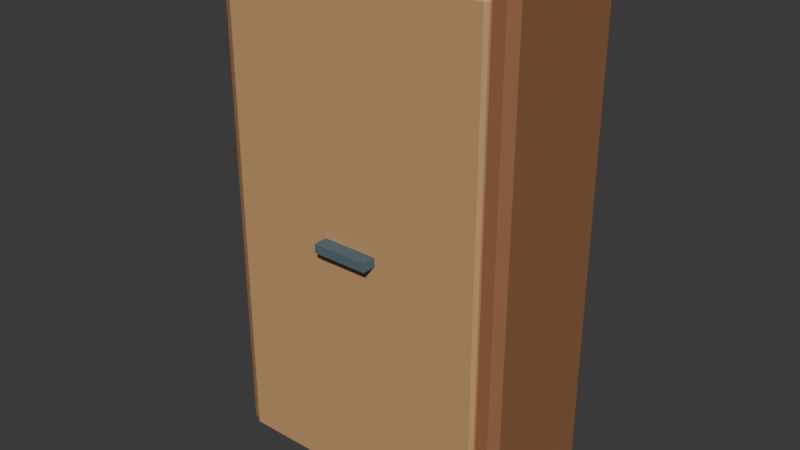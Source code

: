 # Source: wardrobe.blend  (saved by Blender 5.2.45; exported with 4.5.12 LTS)
import bpy
from mathutils import Matrix  # noqa: F401  (used for matrix-valued properties, if any)

bpy.ops.wm.read_factory_settings(use_empty=True)
scene = bpy.context.scene
scene.name = 'Scene'

# ---- collections
col_collection = bpy.data.collections.new('Collection'); scene.collection.children.link(col_collection)

# ---- materials (node trees are filled in below, after node groups)
mat_wardrobe_palette = bpy.data.materials.new('wardrobe palette')

# ---- material node trees
mat_wardrobe_palette.use_nodes = True; mat_wardrobe_palette.node_tree.nodes.clear()
_N = mat_wardrobe_palette.node_tree.nodes; _L = mat_wardrobe_palette.node_tree.links
n0 = _N.new('ShaderNodeBsdfPrincipled'); n0.name = 'Principled BSDF'; n0.location = (-200, 100)
n0.inputs[2].default_value = 0.78
n0.inputs[10].default_value = 0.005
n1 = _N.new('ShaderNodeOutputMaterial'); n1.name = 'Material Output'; n1.location = (200, 100)
n2 = _N.new('ShaderNodeVertexColor'); n2.name = 'Color Attribute'; n2.location = (0, 0)
n2.layer_name = 'Color'
_L.new(n0.outputs[0], n1.inputs[0])
_L.new(n2.outputs[0], n0.inputs[0])
n1.is_active_output = True

# ---- world
world_world = bpy.data.worlds.new('World'); scene.world = world_world
world_world.use_nodes = True; world_world.node_tree.nodes.clear()
_N = world_world.node_tree.nodes; _L = world_world.node_tree.links
n0 = _N.new('ShaderNodeOutputWorld'); n0.name = 'World Output'; n0.location = (200, 100)
n1 = _N.new('ShaderNodeBackground'); n1.name = 'Background'; n1.location = (-200, 100)
n1.inputs[0].default_value = (0.05088, 0.05088, 0.05088, 1.0)
_L.new(n1.outputs[0], n0.inputs[0])
n0.is_active_output = True
world_world.color = (0.05088, 0.05088, 0.05088)
world_world.sun_shadow_jitter_overblur = 0.0

# ---- meshes
me_cube_158 = bpy.data.meshes.new('Cube.158')
me_cube_158.from_pydata([(-0.57, -0.245, -1.0), (-0.57, -0.275, -0.97), (-0.6, -0.245, -0.97), (-0.57, -0.275, 0.97), (-0.57, -0.245, 1.0), (-0.6, -0.245, 0.97), (-0.57, 0.245, -1.0), (-0.6, 0.245, -0.97), (-0.57, 0.275, -0.97), (-0.57, 0.245, 1.0), (-0.57, 0.275, 0.97), (-0.6, 0.245, 0.97), (0.57, -0.245, -1.0), (0.6, -0.245, -0.97), (0.57, -0.275, -0.97), (0.57, -0.245, 1.0), (0.57, -0.275, 0.97), (0.6, -0.245, 0.97), (0.57, 0.245, -1.0), (0.57, 0.275, -0.97), (0.6, 0.245, -0.97), (0.57, 0.245, 1.0), (0.6, 0.245, 0.97), (0.57, 0.275, 0.97), (-0.516, -0.2955, -0.965), (-0.516, -0.3075, -0.953), (-0.528, -0.2955, -0.953), (-0.516, -0.3075, 0.953), (-0.516, -0.2955, 0.965), (-0.528, -0.2955, 0.953), (-0.516, -0.2845, -0.965), (-0.528, -0.2845, -0.953), (-0.516, -0.2725, -0.953), (-0.516, -0.2845, 0.965), (-0.516, -0.2725, 0.953), (-0.528, -0.2845, 0.953), (0.516, -0.2955, -0.965), (0.528, -0.2955, -0.953), (0.516, -0.3075, -0.953), (0.516, -0.2955, 0.965), (0.516, -0.3075, 0.953), (0.528, -0.2955, 0.953), (0.516, -0.2845, -0.965), (0.516, -0.2725, -0.953), (0.528, -0.2845, -0.953), (0.516, -0.2845, 0.965), (0.528, -0.2845, 0.953), (0.516, -0.2725, 0.953), (-0.11, -0.3625, -0.0175), (-0.11, -0.3625, 0.0175), (-0.11, -0.3075, -0.0175), (-0.11, -0.3075, 0.0175), (0.11, -0.3625, -0.0175), (0.11, -0.3625, 0.0175), (0.11, -0.3075, -0.0175), (0.11, -0.3075, 0.0175)], [], [(0, 1, 2), (3, 4, 5), (6, 7, 8), (9, 10, 11), (12, 13, 14), (15, 16, 17), (18, 19, 20), (21, 22, 23), (6, 0, 2, 7), (1, 3, 5, 2), (4, 9, 11, 5), (10, 8, 7, 11), (18, 6, 8, 19), (9, 21, 23, 10), (22, 20, 19, 23), (12, 18, 20, 13), (21, 15, 17, 22), (16, 14, 13, 17), (0, 12, 14, 1), (15, 4, 3, 16), (6, 18, 12, 0), (2, 5, 11, 7), (14, 16, 3, 1), (21, 9, 4, 15), (8, 10, 23, 19), (20, 22, 17, 13), (24, 25, 26), (27, 28, 29), (30, 31, 32), (33, 34, 35), (36, 37, 38), (39, 40, 41), (42, 43, 44), (45, 46, 47), (30, 24, 26, 31), (25, 27, 29, 26), (28, 33, 35, 29), (34, 32, 31, 35), (42, 30, 32, 43), (33, 45, 47, 34), (46, 44, 43, 47), (36, 42, 44, 37), (45, 39, 41, 46), (40, 38, 37, 41), (24, 36, 38, 25), (39, 28, 27, 40), (30, 42, 36, 24), (26, 29, 35, 31), (38, 40, 27, 25), (45, 33, 28, 39), (32, 34, 47, 43), (44, 46, 41, 37), (48, 49, 51, 50), (50, 51, 55, 54), (54, 55, 53, 52), (52, 53, 49, 48), (50, 54, 52, 48), (55, 51, 49, 53)])
_uv = me_cube_158.uv_layers.new(name='UVMap')
_uv.uv.foreach_set('vector', [0.1312, 0.7364, 0.1312, 0.75, 0.125, 0.7364, 0.6213, 0.0, 0.625, 0.01364, 0.6213, 0.01364, 0.1313, 0.5136, 0.125, 0.5136, 0.1312, 0.5, 0.625, 0.243, 0.6213, 0.2547, 0.6213, 0.2364, 0.3688, 0.7364, 0.3778, 0.7364, 0.3738, 0.7531, 0.6281, 0.7463, 0.6213, 0.7562, 0.6213, 0.7398, 0.3688, 0.5136, 0.3738, 0.4969, 0.3778, 0.5136, 0.6281, 0.5037, 0.6213, 0.5102, 0.6213, 0.4938, 0.1313, 0.5136, 0.1312, 0.7364, 0.125, 0.7364, 0.125, 0.5136, 0.3787, 0.0, 0.6213, 0.0, 0.6213, 0.01364, 0.3787, 0.01364, 0.625, 0.01364, 0.625, 0.243, 0.6213, 0.2364, 0.6213, 0.01364, 0.6213, 0.2547, 0.3787, 0.2562, 0.3787, 0.2364, 0.6213, 0.2364, 0.3688, 0.5136, 0.1313, 0.5136, 0.1312, 0.5, 0.3738, 0.4969, 0.625, 0.243, 0.6281, 0.5037, 0.6213, 0.4938, 0.6213, 0.2547, 0.6213, 0.5102, 0.3778, 0.5136, 0.3738, 0.4969, 0.6213, 0.4938, 0.3688, 0.7364, 0.3688, 0.5136, 0.3778, 0.5136, 0.3778, 0.7364, 0.6281, 0.5037, 0.6281, 0.7463, 0.6213, 0.7398, 0.6213, 0.5102, 0.6213, 0.7562, 0.3738, 0.7531, 0.3778, 0.7364, 0.6213, 0.7398, 0.1312, 0.7364, 0.3688, 0.7364, 0.3738, 0.7531, 0.1312, 0.75, 0.6281, 0.7463, 0.625, 0.9938, 0.6213, 0.9937, 0.6213, 0.7562, 0.1313, 0.5136, 0.3688, 0.5136, 0.3688, 0.7364, 0.1312, 0.7364, 0.3787, 0.01364, 0.6213, 0.01364, 0.6213, 0.2364, 0.3787, 0.2364, 0.3738, 0.7531, 0.6213, 0.7562, 0.6213, 0.9937, 0.3787, 0.9938, 0.6281, 0.5037, 0.8688, 0.5136, 0.8688, 0.7364, 0.6281, 0.7463, 0.3787, 0.2562, 0.6213, 0.2547, 0.6213, 0.4938, 0.3738, 0.4969, 0.3778, 0.5136, 0.6213, 0.5102, 0.6213, 0.7398, 0.3778, 0.7364, 0.1278, 0.6643, 0.1278, 0.75, 0.125, 0.6643, 0.6234, 0.9972, 0.625, 0.9972, 0.6234, 1.0, 0.1278, 0.5857, 0.125, 0.5857, 0.1278, 0.5, 0.625, 0.2233, 0.6234, 0.2528, 0.6234, 0.1857, 0.3722, 0.6643, 0.3762, 0.6643, 0.3744, 0.7514, 0.6264, 0.7086, 0.6234, 0.7528, 0.6234, 0.6857, 0.3722, 0.5857, 0.3744, 0.4986, 0.3762, 0.5857, 0.6264, 0.5636, 0.6234, 0.5857, 0.6234, 0.4979, 0.1278, 0.5857, 0.1278, 0.6643, 0.125, 0.6643, 0.125, 0.5857, 0.3766, 0.0, 0.6234, 0.0, 0.6234, 0.08571, 0.3766, 0.08571, 0.625, 0.08571, 0.625, 0.2233, 0.6234, 0.1857, 0.6234, 0.08571, 0.6234, 0.2528, 0.3766, 0.2528, 0.3766, 0.1643, 0.6234, 0.1857, 0.3722, 0.5857, 0.1278, 0.5857, 0.1278, 0.5, 0.3744, 0.4986, 0.625, 0.2233, 0.6264, 0.5636, 0.6234, 0.4979, 0.6234, 0.2528, 0.6234, 0.5857, 0.3762, 0.5857, 0.3744, 0.4986, 0.6234, 0.4979, 0.3722, 0.6643, 0.3722, 0.5857, 0.3762, 0.5857, 0.3762, 0.6643, 0.6264, 0.5636, 0.6264, 0.7086, 0.6234, 0.6857, 0.6234, 0.5857, 0.6234, 0.7528, 0.3744, 0.7514, 0.3762, 0.6643, 0.6234, 0.6857, 0.1278, 0.6643, 0.3722, 0.6643, 0.3744, 0.7514, 0.1278, 0.75, 0.6264, 0.7086, 0.625, 0.9972, 0.6234, 0.9972, 0.6234, 0.7528, 0.1278, 0.5857, 0.3722, 0.5857, 0.3722, 0.6643, 0.1278, 0.6643, 0.3766, 0.08571, 0.6234, 0.08571, 0.6234, 0.1857, 0.3766, 0.1643, 0.3744, 0.7514, 0.6234, 0.7528, 0.6234, 0.9972, 0.3766, 0.9972, 0.6264, 0.5636, 0.8722, 0.5857, 0.8722, 0.6643, 0.6264, 0.7086, 0.3766, 0.2528, 0.6234, 0.2528, 0.6234, 0.4979, 0.3744, 0.4986, 0.3762, 0.5857, 0.6234, 0.5857, 0.6234, 0.6857, 0.3762, 0.6643, 0.375, 0.0, 0.625, 0.0, 0.625, 0.25, 0.375, 0.25, 0.375, 0.25, 0.625, 0.25, 0.625, 0.5, 0.375, 0.5, 0.375, 0.5, 0.625, 0.5, 0.625, 0.75, 0.375, 0.75, 0.375, 0.75, 0.625, 0.75, 0.625, 1.0, 0.375, 1.0, 0.125, 0.5, 0.375, 0.5, 0.375, 0.75, 0.125, 0.75, 0.625, 0.5, 0.875, 0.5, 0.875, 0.75, 0.625, 0.75])
_ca = me_cube_158.color_attributes.new('Color', 'BYTE_COLOR', 'CORNER')
_ca.data.foreach_set('color', [0.3005, 0.1301, 0.05448, 1.0, 0.3005, 0.1301, 0.05448, 1.0, 0.3005, 0.1301, 0.05448, 1.0, 0.3005, 0.1301, 0.05448, 1.0, 0.3005, 0.1301, 0.05448, 1.0, 0.3005, 0.1301, 0.05448, 1.0, 0.3005, 0.1301, 0.05448, 1.0, 0.3005, 0.1301, 0.05448, 1.0, 0.3005, 0.1301, 0.05448, 1.0, 0.3005, 0.1301, 0.05448, 1.0, 0.3005, 0.1301, 0.05448, 1.0, 0.3005, 0.1301, 0.05448, 1.0, 0.3005, 0.1301, 0.05448, 1.0, 0.3005, 0.1301, 0.05448, 1.0, 0.3005, 0.1301, 0.05448, 1.0, 0.3005, 0.1301, 0.05448, 1.0, 0.3005, 0.1301, 0.05448, 1.0, 0.3005, 0.1301, 0.05448, 1.0, 0.3005, 0.1301, 0.05448, 1.0, 0.3005, 0.1301, 0.05448, 1.0, 0.3005, 0.1301, 0.05448, 1.0, 0.3005, 0.1301, 0.05448, 1.0, 0.3005, 0.1301, 0.05448, 1.0, 0.3005, 0.1301, 0.05448, 1.0, 0.3005, 0.1301, 0.05448, 1.0, 0.3005, 0.1301, 0.05448, 1.0, 0.3005, 0.1301, 0.05448, 1.0, 0.3005, 0.1301, 0.05448, 1.0, 0.3005, 0.1301, 0.05448, 1.0, 0.3005, 0.1301, 0.05448, 1.0, 0.3005, 0.1301, 0.05448, 1.0, 0.3005, 0.1301, 0.05448, 1.0, 0.3005, 0.1301, 0.05448, 1.0, 0.3005, 0.1301, 0.05448, 1.0, 0.3005, 0.1301, 0.05448, 1.0, 0.3005, 0.1301, 0.05448, 1.0, 0.3005, 0.1301, 0.05448, 1.0, 0.3005, 0.1301, 0.05448, 1.0, 0.3005, 0.1301, 0.05448, 1.0, 0.3005, 0.1301, 0.05448, 1.0, 0.3005, 0.1301, 0.05448, 1.0, 0.3005, 0.1301, 0.05448, 1.0, 0.3005, 0.1301, 0.05448, 1.0, 0.3005, 0.1301, 0.05448, 1.0, 0.3005, 0.1301, 0.05448, 1.0, 0.3005, 0.1301, 0.05448, 1.0, 0.3005, 0.1301, 0.05448, 1.0, 0.3005, 0.1301, 0.05448, 1.0, 0.3005, 0.1301, 0.05448, 1.0, 0.3005, 0.1301, 0.05448, 1.0, 0.3005, 0.1301, 0.05448, 1.0, 0.3005, 0.1301, 0.05448, 1.0, 0.3005, 0.1301, 0.05448, 1.0, 0.3005, 0.1301, 0.05448, 1.0, 0.3005, 0.1301, 0.05448, 1.0, 0.3005, 0.1301, 0.05448, 1.0, 0.3005, 0.1301, 0.05448, 1.0, 0.3005, 0.1301, 0.05448, 1.0, 0.3005, 0.1301, 0.05448, 1.0, 0.3005, 0.1301, 0.05448, 1.0, 0.3005, 0.1301, 0.05448, 1.0, 0.3005, 0.1301, 0.05448, 1.0, 0.3005, 0.1301, 0.05448, 1.0, 0.3005, 0.1301, 0.05448, 1.0, 0.3005, 0.1301, 0.05448, 1.0, 0.3005, 0.1301, 0.05448, 1.0, 0.3005, 0.1301, 0.05448, 1.0, 0.3005, 0.1301, 0.05448, 1.0, 0.3005, 0.1301, 0.05448, 1.0, 0.3005, 0.1301, 0.05448, 1.0, 0.3005, 0.1301, 0.05448, 1.0, 0.3005, 0.1301, 0.05448, 1.0, 0.3005, 0.1301, 0.05448, 1.0, 0.3005, 0.1301, 0.05448, 1.0, 0.3005, 0.1301, 0.05448, 1.0, 0.3005, 0.1301, 0.05448, 1.0, 0.3005, 0.1301, 0.05448, 1.0, 0.3005, 0.1301, 0.05448, 1.0, 0.3005, 0.1301, 0.05448, 1.0, 0.3005, 0.1301, 0.05448, 1.0, 0.3005, 0.1301, 0.05448, 1.0, 0.3005, 0.1301, 0.05448, 1.0, 0.3005, 0.1301, 0.05448, 1.0, 0.3005, 0.1301, 0.05448, 1.0, 0.3005, 0.1301, 0.05448, 1.0, 0.3005, 0.1301, 0.05448, 1.0, 0.3005, 0.1301, 0.05448, 1.0, 0.3005, 0.1301, 0.05448, 1.0, 0.3005, 0.1301, 0.05448, 1.0, 0.3005, 0.1301, 0.05448, 1.0, 0.3005, 0.1301, 0.05448, 1.0, 0.3005, 0.1301, 0.05448, 1.0, 0.3005, 0.1301, 0.05448, 1.0, 0.3005, 0.1301, 0.05448, 1.0, 0.3005, 0.1301, 0.05448, 1.0, 0.3005, 0.1301, 0.05448, 1.0, 0.5583, 0.3185, 0.1413, 1.0, 0.5583, 0.3185, 0.1413, 1.0, 0.5583, 0.3185, 0.1413, 1.0, 0.5583, 0.3185, 0.1413, 1.0, 0.5583, 0.3185, 0.1413, 1.0, 0.5583, 0.3185, 0.1413, 1.0, 0.5583, 0.3185, 0.1413, 1.0, 0.5583, 0.3185, 0.1413, 1.0, 0.5583, 0.3185, 0.1413, 1.0, 0.5583, 0.3185, 0.1413, 1.0, 0.5583, 0.3185, 0.1413, 1.0, 0.5583, 0.3185, 0.1413, 1.0, 0.5583, 0.3185, 0.1413, 1.0, 0.5583, 0.3185, 0.1413, 1.0, 0.5583, 0.3185, 0.1413, 1.0, 0.5583, 0.3185, 0.1413, 1.0, 0.5583, 0.3185, 0.1413, 1.0, 0.5583, 0.3185, 0.1413, 1.0, 0.5583, 0.3185, 0.1413, 1.0, 0.5583, 0.3185, 0.1413, 1.0, 0.5583, 0.3185, 0.1413, 1.0, 0.5583, 0.3185, 0.1413, 1.0, 0.5583, 0.3185, 0.1413, 1.0, 0.5583, 0.3185, 0.1413, 1.0, 0.5583, 0.3185, 0.1413, 1.0, 0.5583, 0.3185, 0.1413, 1.0, 0.5583, 0.3185, 0.1413, 1.0, 0.5583, 0.3185, 0.1413, 1.0, 0.5583, 0.3185, 0.1413, 1.0, 0.5583, 0.3185, 0.1413, 1.0, 0.5583, 0.3185, 0.1413, 1.0, 0.5583, 0.3185, 0.1413, 1.0, 0.5583, 0.3185, 0.1413, 1.0, 0.5583, 0.3185, 0.1413, 1.0, 0.5583, 0.3185, 0.1413, 1.0, 0.5583, 0.3185, 0.1413, 1.0, 0.5583, 0.3185, 0.1413, 1.0, 0.5583, 0.3185, 0.1413, 1.0, 0.5583, 0.3185, 0.1413, 1.0, 0.5583, 0.3185, 0.1413, 1.0, 0.5583, 0.3185, 0.1413, 1.0, 0.5583, 0.3185, 0.1413, 1.0, 0.5583, 0.3185, 0.1413, 1.0, 0.5583, 0.3185, 0.1413, 1.0, 0.5583, 0.3185, 0.1413, 1.0, 0.5583, 0.3185, 0.1413, 1.0, 0.5583, 0.3185, 0.1413, 1.0, 0.5583, 0.3185, 0.1413, 1.0, 0.5583, 0.3185, 0.1413, 1.0, 0.5583, 0.3185, 0.1413, 1.0, 0.5583, 0.3185, 0.1413, 1.0, 0.5583, 0.3185, 0.1413, 1.0, 0.5583, 0.3185, 0.1413, 1.0, 0.5583, 0.3185, 0.1413, 1.0, 0.5583, 0.3185, 0.1413, 1.0, 0.5583, 0.3185, 0.1413, 1.0, 0.5583, 0.3185, 0.1413, 1.0, 0.5583, 0.3185, 0.1413, 1.0, 0.5583, 0.3185, 0.1413, 1.0, 0.5583, 0.3185, 0.1413, 1.0, 0.5583, 0.3185, 0.1413, 1.0, 0.5583, 0.3185, 0.1413, 1.0, 0.5583, 0.3185, 0.1413, 1.0, 0.5583, 0.3185, 0.1413, 1.0, 0.5583, 0.3185, 0.1413, 1.0, 0.5583, 0.3185, 0.1413, 1.0, 0.5583, 0.3185, 0.1413, 1.0, 0.5583, 0.3185, 0.1413, 1.0, 0.5583, 0.3185, 0.1413, 1.0, 0.5583, 0.3185, 0.1413, 1.0, 0.5583, 0.3185, 0.1413, 1.0, 0.5583, 0.3185, 0.1413, 1.0, 0.5583, 0.3185, 0.1413, 1.0, 0.5583, 0.3185, 0.1413, 1.0, 0.5583, 0.3185, 0.1413, 1.0, 0.5583, 0.3185, 0.1413, 1.0, 0.5583, 0.3185, 0.1413, 1.0, 0.5583, 0.3185, 0.1413, 1.0, 0.5583, 0.3185, 0.1413, 1.0, 0.5583, 0.3185, 0.1413, 1.0, 0.5583, 0.3185, 0.1413, 1.0, 0.5583, 0.3185, 0.1413, 1.0, 0.5583, 0.3185, 0.1413, 1.0, 0.5583, 0.3185, 0.1413, 1.0, 0.5583, 0.3185, 0.1413, 1.0, 0.5583, 0.3185, 0.1413, 1.0, 0.5583, 0.3185, 0.1413, 1.0, 0.5583, 0.3185, 0.1413, 1.0, 0.5583, 0.3185, 0.1413, 1.0, 0.5583, 0.3185, 0.1413, 1.0, 0.5583, 0.3185, 0.1413, 1.0, 0.5583, 0.3185, 0.1413, 1.0, 0.5583, 0.3185, 0.1413, 1.0, 0.5583, 0.3185, 0.1413, 1.0, 0.5583, 0.3185, 0.1413, 1.0, 0.5583, 0.3185, 0.1413, 1.0, 0.09084, 0.1413, 0.1714, 1.0, 0.09084, 0.1413, 0.1714, 1.0, 0.09084, 0.1413, 0.1714, 1.0, 0.09084, 0.1413, 0.1714, 1.0, 0.09084, 0.1413, 0.1714, 1.0, 0.09084, 0.1413, 0.1714, 1.0, 0.09084, 0.1413, 0.1714, 1.0, 0.09084, 0.1413, 0.1714, 1.0, 0.09084, 0.1413, 0.1714, 1.0, 0.09084, 0.1413, 0.1714, 1.0, 0.09084, 0.1413, 0.1714, 1.0, 0.09084, 0.1413, 0.1714, 1.0, 0.09084, 0.1413, 0.1714, 1.0, 0.09084, 0.1413, 0.1714, 1.0, 0.09084, 0.1413, 0.1714, 1.0, 0.09084, 0.1413, 0.1714, 1.0, 0.09084, 0.1413, 0.1714, 1.0, 0.09084, 0.1413, 0.1714, 1.0, 0.09084, 0.1413, 0.1714, 1.0, 0.09084, 0.1413, 0.1714, 1.0, 0.09084, 0.1413, 0.1714, 1.0, 0.09084, 0.1413, 0.1714, 1.0, 0.09084, 0.1413, 0.1714, 1.0, 0.09084, 0.1413, 0.1714, 1.0])
me_cube_158.materials.append(mat_wardrobe_palette)
me_cube_158.update()

# ---- objects
ob_wardrobe = bpy.data.objects.new('wardrobe', me_cube_158)

# ---- transforms, parenting, visibility, modifiers, constraints
ob_wardrobe.location = (0.0, 0.0, 1.0)

# ---- collection membership
col_collection.objects.link(ob_wardrobe)

# ---- scene / render settings (as saved in the file)
scene.frame_start = 1; scene.frame_end = 250; scene.frame_set(1)
scene.render.engine = 'BLENDER_EEVEE_NEXT'
scene.render.bake_bias = 0.0
scene.render.bake_samples = 0
scene.render.compositor_device = 'GPU'
scene.eevee.use_volume_custom_range = False
scene.eevee.fast_gi_thickness_near = 0.1
scene.eevee.fast_gi_thickness_far = 0.0
scene.eevee.ray_tracing_options.screen_trace_thickness = 0.1
bpy.context.view_layer.update()

# ---- added for rendering (the .blend has no active camera and no usable light): camera, sun
cam_auto = bpy.data.cameras.new('AutoCamera')
cam_auto.lens = 50.0
cam_auto.sensor_width = 36.0
cam_auto.clip_end = 1000.0
ob_auto_camera = bpy.data.objects.new('AutoCamera', cam_auto)
scene.collection.objects.link(ob_auto_camera)
ob_auto_camera.location = (2.23713, -2.72831, 2.78971)
ob_auto_camera.rotation_euler = (1.09748, -7.21219e-08, 0.694738)
scene.camera = ob_auto_camera
light_auto_sun = bpy.data.lights.new('AutoSun', 'SUN')
light_auto_sun.energy = 3.0
light_auto_sun.angle = 0.0523599
ob_auto_sun = bpy.data.objects.new('AutoSun', light_auto_sun)
scene.collection.objects.link(ob_auto_sun)
ob_auto_sun.rotation_euler = (0.872665, 0.174533, 0.523599)
bpy.context.view_layer.update()
